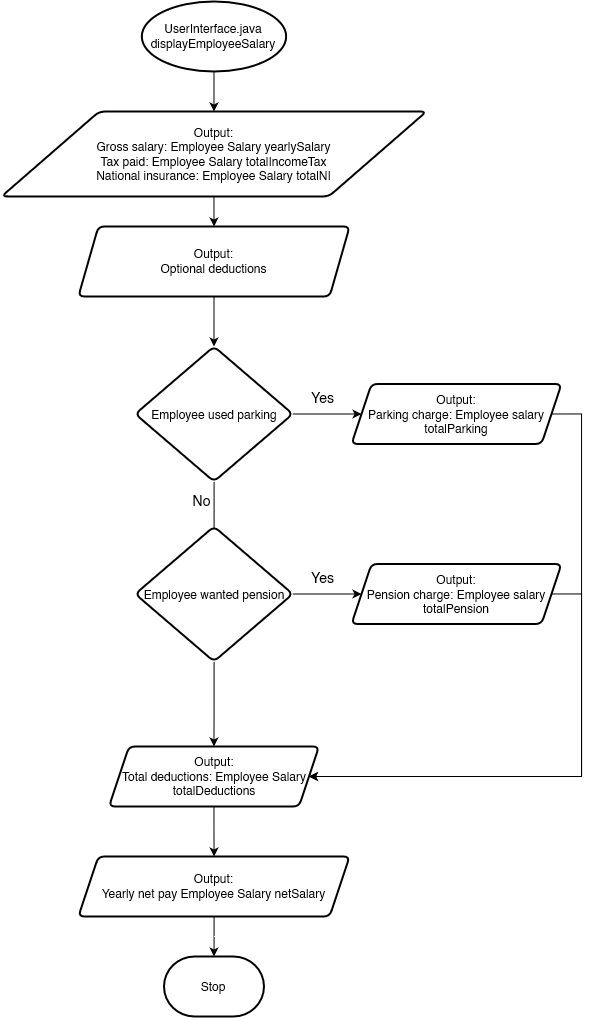

The diagram above was exported from draw.io. Its source (the exported page's mxGraphModel, read from the mxfile embedded in the PNG):
<mxGraphModel dx="2183" dy="1202" grid="1" gridSize="10" guides="1" tooltips="1" connect="1" arrows="1" fold="1" page="1" pageScale="1" pageWidth="827" pageHeight="1169" math="0" shadow="0">
  <root>
    <mxCell id="WIyWlLk6GJQsqaUBKTNV-0" />
    <mxCell id="WIyWlLk6GJQsqaUBKTNV-1" parent="WIyWlLk6GJQsqaUBKTNV-0" />
    <mxCell id="JA0sudtG3DB8dXSsXIi0-0" value="" style="edgeStyle=orthogonalEdgeStyle;rounded=0;orthogonalLoop=1;jettySize=auto;html=1;" edge="1" parent="WIyWlLk6GJQsqaUBKTNV-1" source="JA0sudtG3DB8dXSsXIi0-1" target="JA0sudtG3DB8dXSsXIi0-3">
      <mxGeometry relative="1" as="geometry" />
    </mxCell>
    <mxCell id="JA0sudtG3DB8dXSsXIi0-1" value="UserInterface.java&lt;br&gt;displayEmployeeSalary" style="strokeWidth=2;html=1;shape=mxgraph.flowchart.start_1;whiteSpace=wrap;" vertex="1" parent="WIyWlLk6GJQsqaUBKTNV-1">
      <mxGeometry x="160.31" y="45" width="144.37" height="70" as="geometry" />
    </mxCell>
    <mxCell id="JA0sudtG3DB8dXSsXIi0-47" value="" style="edgeStyle=orthogonalEdgeStyle;rounded=0;orthogonalLoop=1;jettySize=auto;html=1;" edge="1" parent="WIyWlLk6GJQsqaUBKTNV-1" source="JA0sudtG3DB8dXSsXIi0-3" target="JA0sudtG3DB8dXSsXIi0-46">
      <mxGeometry relative="1" as="geometry" />
    </mxCell>
    <mxCell id="JA0sudtG3DB8dXSsXIi0-3" value="Output:&lt;br&gt;Gross salary: Employee Salary yearlySalary&lt;br&gt;Tax paid: Employee Salary totalIncomeTax&lt;br&gt;National insurance: Employee Salary totalNI" style="shape=parallelogram;html=1;strokeWidth=2;perimeter=parallelogramPerimeter;whiteSpace=wrap;rounded=1;arcSize=12;size=0.23;" vertex="1" parent="WIyWlLk6GJQsqaUBKTNV-1">
      <mxGeometry x="20" y="155" width="424.99" height="85" as="geometry" />
    </mxCell>
    <mxCell id="JA0sudtG3DB8dXSsXIi0-49" value="" style="edgeStyle=orthogonalEdgeStyle;rounded=0;orthogonalLoop=1;jettySize=auto;html=1;" edge="1" parent="WIyWlLk6GJQsqaUBKTNV-1" source="JA0sudtG3DB8dXSsXIi0-46" target="JA0sudtG3DB8dXSsXIi0-48">
      <mxGeometry relative="1" as="geometry" />
    </mxCell>
    <mxCell id="JA0sudtG3DB8dXSsXIi0-46" value="Output:&lt;br&gt;Optional deductions" style="shape=parallelogram;perimeter=parallelogramPerimeter;whiteSpace=wrap;html=1;fixedSize=1;strokeWidth=2;rounded=1;arcSize=12;" vertex="1" parent="WIyWlLk6GJQsqaUBKTNV-1">
      <mxGeometry x="96.87" y="270" width="271.26" height="70" as="geometry" />
    </mxCell>
    <mxCell id="JA0sudtG3DB8dXSsXIi0-51" value="" style="edgeStyle=orthogonalEdgeStyle;rounded=0;orthogonalLoop=1;jettySize=auto;html=1;" edge="1" parent="WIyWlLk6GJQsqaUBKTNV-1" source="JA0sudtG3DB8dXSsXIi0-48" target="JA0sudtG3DB8dXSsXIi0-50">
      <mxGeometry relative="1" as="geometry" />
    </mxCell>
    <mxCell id="JA0sudtG3DB8dXSsXIi0-59" value="Yes" style="edgeLabel;html=1;align=center;verticalAlign=middle;resizable=0;points=[];labelBackgroundColor=none;fontSize=14;" vertex="1" connectable="0" parent="JA0sudtG3DB8dXSsXIi0-51">
      <mxGeometry x="-0.1455" y="-1" relative="1" as="geometry">
        <mxPoint y="-18" as="offset" />
      </mxGeometry>
    </mxCell>
    <mxCell id="JA0sudtG3DB8dXSsXIi0-53" value="" style="edgeStyle=orthogonalEdgeStyle;rounded=0;orthogonalLoop=1;jettySize=auto;html=1;" edge="1" parent="WIyWlLk6GJQsqaUBKTNV-1" source="JA0sudtG3DB8dXSsXIi0-48">
      <mxGeometry relative="1" as="geometry">
        <mxPoint x="232.5" y="632.5" as="targetPoint" />
      </mxGeometry>
    </mxCell>
    <mxCell id="JA0sudtG3DB8dXSsXIi0-61" value="No" style="edgeLabel;html=1;align=center;verticalAlign=middle;resizable=0;points=[];labelBackgroundColor=none;fontSize=14;" vertex="1" connectable="0" parent="JA0sudtG3DB8dXSsXIi0-53">
      <mxGeometry x="-0.654" y="-1" relative="1" as="geometry">
        <mxPoint x="-12" as="offset" />
      </mxGeometry>
    </mxCell>
    <mxCell id="JA0sudtG3DB8dXSsXIi0-48" value="Employee used parking" style="rhombus;whiteSpace=wrap;html=1;strokeWidth=2;rounded=1;arcSize=12;" vertex="1" parent="WIyWlLk6GJQsqaUBKTNV-1">
      <mxGeometry x="153.75" y="390" width="157.5" height="135" as="geometry" />
    </mxCell>
    <mxCell id="JA0sudtG3DB8dXSsXIi0-67" style="edgeStyle=orthogonalEdgeStyle;rounded=0;orthogonalLoop=1;jettySize=auto;html=1;entryX=1;entryY=0.5;entryDx=0;entryDy=0;" edge="1" parent="WIyWlLk6GJQsqaUBKTNV-1" source="JA0sudtG3DB8dXSsXIi0-50" target="JA0sudtG3DB8dXSsXIi0-64">
      <mxGeometry relative="1" as="geometry">
        <Array as="points">
          <mxPoint x="600" y="458" />
          <mxPoint x="600" y="820" />
        </Array>
      </mxGeometry>
    </mxCell>
    <mxCell id="JA0sudtG3DB8dXSsXIi0-50" value="Output:&lt;br&gt;Parking charge: Employee salary&lt;br&gt;totalParking" style="shape=parallelogram;perimeter=parallelogramPerimeter;whiteSpace=wrap;html=1;fixedSize=1;strokeWidth=2;rounded=1;arcSize=12;" vertex="1" parent="WIyWlLk6GJQsqaUBKTNV-1">
      <mxGeometry x="370" y="427.5" width="210" height="60" as="geometry" />
    </mxCell>
    <mxCell id="JA0sudtG3DB8dXSsXIi0-56" value="" style="edgeStyle=orthogonalEdgeStyle;rounded=0;orthogonalLoop=1;jettySize=auto;html=1;" edge="1" parent="WIyWlLk6GJQsqaUBKTNV-1" source="JA0sudtG3DB8dXSsXIi0-54" target="JA0sudtG3DB8dXSsXIi0-55">
      <mxGeometry relative="1" as="geometry" />
    </mxCell>
    <mxCell id="JA0sudtG3DB8dXSsXIi0-63" value="Yes" style="edgeLabel;html=1;align=center;verticalAlign=middle;resizable=0;points=[];fontSize=14;labelBackgroundColor=none;" vertex="1" connectable="0" parent="JA0sudtG3DB8dXSsXIi0-56">
      <mxGeometry x="0.0297" y="-1" relative="1" as="geometry">
        <mxPoint x="-7" y="-18" as="offset" />
      </mxGeometry>
    </mxCell>
    <mxCell id="JA0sudtG3DB8dXSsXIi0-65" value="" style="edgeStyle=orthogonalEdgeStyle;rounded=0;orthogonalLoop=1;jettySize=auto;html=1;" edge="1" parent="WIyWlLk6GJQsqaUBKTNV-1" source="JA0sudtG3DB8dXSsXIi0-54" target="JA0sudtG3DB8dXSsXIi0-64">
      <mxGeometry relative="1" as="geometry" />
    </mxCell>
    <mxCell id="JA0sudtG3DB8dXSsXIi0-54" value="Employee wanted pension" style="rhombus;whiteSpace=wrap;html=1;strokeWidth=2;rounded=1;arcSize=12;" vertex="1" parent="WIyWlLk6GJQsqaUBKTNV-1">
      <mxGeometry x="153.75" y="570" width="157.5" height="135" as="geometry" />
    </mxCell>
    <mxCell id="JA0sudtG3DB8dXSsXIi0-66" style="edgeStyle=orthogonalEdgeStyle;rounded=0;orthogonalLoop=1;jettySize=auto;html=1;entryX=1;entryY=0.5;entryDx=0;entryDy=0;" edge="1" parent="WIyWlLk6GJQsqaUBKTNV-1" source="JA0sudtG3DB8dXSsXIi0-55" target="JA0sudtG3DB8dXSsXIi0-64">
      <mxGeometry relative="1" as="geometry">
        <Array as="points">
          <mxPoint x="600" y="638" />
          <mxPoint x="600" y="820" />
        </Array>
      </mxGeometry>
    </mxCell>
    <mxCell id="JA0sudtG3DB8dXSsXIi0-55" value="Output:&lt;br&gt;Pension charge: Employee salary &lt;br&gt;totalPension" style="shape=parallelogram;perimeter=parallelogramPerimeter;whiteSpace=wrap;html=1;fixedSize=1;strokeWidth=2;rounded=1;arcSize=12;" vertex="1" parent="WIyWlLk6GJQsqaUBKTNV-1">
      <mxGeometry x="370" y="607.5" width="210" height="60" as="geometry" />
    </mxCell>
    <mxCell id="JA0sudtG3DB8dXSsXIi0-69" value="" style="edgeStyle=orthogonalEdgeStyle;rounded=0;orthogonalLoop=1;jettySize=auto;html=1;" edge="1" parent="WIyWlLk6GJQsqaUBKTNV-1" source="JA0sudtG3DB8dXSsXIi0-64" target="JA0sudtG3DB8dXSsXIi0-68">
      <mxGeometry relative="1" as="geometry" />
    </mxCell>
    <mxCell id="JA0sudtG3DB8dXSsXIi0-64" value="Output:&lt;br&gt;Total deductions: Employee Salary totalDeductions" style="shape=parallelogram;perimeter=parallelogramPerimeter;whiteSpace=wrap;html=1;fixedSize=1;strokeWidth=2;rounded=1;arcSize=12;" vertex="1" parent="WIyWlLk6GJQsqaUBKTNV-1">
      <mxGeometry x="127.5" y="790" width="210" height="60" as="geometry" />
    </mxCell>
    <mxCell id="JA0sudtG3DB8dXSsXIi0-73" value="" style="edgeStyle=orthogonalEdgeStyle;rounded=0;orthogonalLoop=1;jettySize=auto;html=1;" edge="1" parent="WIyWlLk6GJQsqaUBKTNV-1" source="JA0sudtG3DB8dXSsXIi0-68" target="JA0sudtG3DB8dXSsXIi0-72">
      <mxGeometry relative="1" as="geometry" />
    </mxCell>
    <mxCell id="JA0sudtG3DB8dXSsXIi0-68" value="Output:&lt;br&gt;Yearly net pay Employee Salary netSalary" style="shape=parallelogram;perimeter=parallelogramPerimeter;whiteSpace=wrap;html=1;fixedSize=1;strokeWidth=2;rounded=1;arcSize=12;" vertex="1" parent="WIyWlLk6GJQsqaUBKTNV-1">
      <mxGeometry x="96.87" y="900" width="271.25" height="60" as="geometry" />
    </mxCell>
    <mxCell id="JA0sudtG3DB8dXSsXIi0-72" value="Stop" style="strokeWidth=2;html=1;shape=mxgraph.flowchart.terminator;whiteSpace=wrap;" vertex="1" parent="WIyWlLk6GJQsqaUBKTNV-1">
      <mxGeometry x="182.49" y="1000" width="100" height="60" as="geometry" />
    </mxCell>
  </root>
</mxGraphModel>